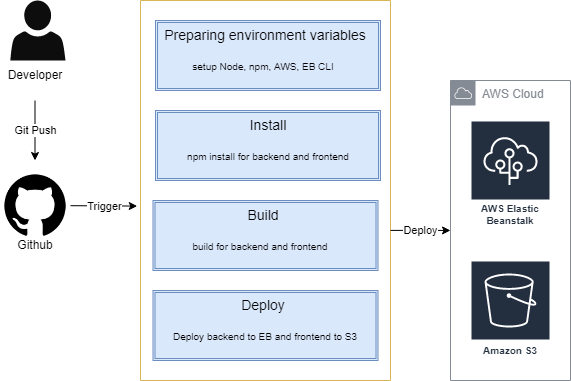

The diagram above was exported from draw.io. Its source (the exported page's mxGraphModel, read from the mxfile embedded in the PNG):
<mxGraphModel dx="1185" dy="655" grid="1" gridSize="10" guides="1" tooltips="1" connect="1" arrows="1" fold="1" page="1" pageScale="1" pageWidth="827" pageHeight="1169" math="0" shadow="0">
  <root>
    <mxCell id="0" />
    <mxCell id="1" parent="0" />
    <mxCell id="tpDHVvFiou-DVX9QptYw-2" value="" style="shape=image;html=1;verticalAlign=top;verticalLabelPosition=bottom;labelBackgroundColor=#ffffff;imageAspect=0;aspect=fixed;image=https://cdn4.iconfinder.com/data/icons/ionicons/512/icon-social-github-128.png" vertex="1" parent="1">
      <mxGeometry x="50" y="210" width="70" height="70" as="geometry" />
    </mxCell>
    <mxCell id="tpDHVvFiou-DVX9QptYw-3" value="" style="sketch=0;pointerEvents=1;shadow=0;dashed=0;html=1;strokeColor=none;fillColor=#0D0D0D;labelPosition=center;verticalLabelPosition=bottom;verticalAlign=top;outlineConnect=0;align=center;shape=mxgraph.office.users.user;" vertex="1" parent="1">
      <mxGeometry x="59.8" y="40" width="55.2" height="60" as="geometry" />
    </mxCell>
    <mxCell id="tpDHVvFiou-DVX9QptYw-4" value="Developer" style="text;html=1;strokeColor=none;fillColor=none;align=center;verticalAlign=middle;whiteSpace=wrap;rounded=0;" vertex="1" parent="1">
      <mxGeometry x="55" y="100" width="60" height="30" as="geometry" />
    </mxCell>
    <mxCell id="tpDHVvFiou-DVX9QptYw-5" value="Github" style="text;html=1;strokeColor=none;fillColor=none;align=center;verticalAlign=middle;whiteSpace=wrap;rounded=0;" vertex="1" parent="1">
      <mxGeometry x="55" y="270" width="60" height="30" as="geometry" />
    </mxCell>
    <mxCell id="tpDHVvFiou-DVX9QptYw-6" value="" style="endArrow=classic;html=1;rounded=0;" edge="1" parent="1">
      <mxGeometry relative="1" as="geometry">
        <mxPoint x="84.5" y="140" as="sourcePoint" />
        <mxPoint x="84.5" y="200" as="targetPoint" />
      </mxGeometry>
    </mxCell>
    <mxCell id="tpDHVvFiou-DVX9QptYw-7" value="Git Push" style="edgeLabel;resizable=0;html=1;align=center;verticalAlign=middle;fillColor=#0D0D0D;" connectable="0" vertex="1" parent="tpDHVvFiou-DVX9QptYw-6">
      <mxGeometry relative="1" as="geometry" />
    </mxCell>
    <mxCell id="tpDHVvFiou-DVX9QptYw-8" value="" style="endArrow=classic;html=1;rounded=0;entryX=-0.013;entryY=0.541;entryDx=0;entryDy=0;entryPerimeter=0;" edge="1" parent="1" source="tpDHVvFiou-DVX9QptYw-2" target="tpDHVvFiou-DVX9QptYw-11">
      <mxGeometry relative="1" as="geometry">
        <mxPoint x="140" y="230" as="sourcePoint" />
        <mxPoint x="187.82999999999998" y="250.11" as="targetPoint" />
      </mxGeometry>
    </mxCell>
    <mxCell id="tpDHVvFiou-DVX9QptYw-9" value="Trigger" style="edgeLabel;resizable=0;html=1;align=center;verticalAlign=middle;fillColor=#0D0D0D;" connectable="0" vertex="1" parent="tpDHVvFiou-DVX9QptYw-8">
      <mxGeometry relative="1" as="geometry" />
    </mxCell>
    <mxCell id="tpDHVvFiou-DVX9QptYw-11" value="" style="swimlane;startSize=0;fillColor=#BEFF4F;strokeColor=#d6b656;gradientColor=default;" vertex="1" parent="1">
      <mxGeometry x="190" y="40" width="250" height="380" as="geometry" />
    </mxCell>
    <mxCell id="tpDHVvFiou-DVX9QptYw-18" value="" style="shape=ext;double=1;rounded=0;whiteSpace=wrap;html=1;fontSize=14;fillColor=#dae8fc;strokeColor=#6c8ebf;" vertex="1" parent="tpDHVvFiou-DVX9QptYw-11">
      <mxGeometry x="15" y="20" width="225" height="70" as="geometry" />
    </mxCell>
    <mxCell id="tpDHVvFiou-DVX9QptYw-19" value="Preparing environment variables" style="text;html=1;strokeColor=none;fillColor=none;align=center;verticalAlign=middle;whiteSpace=wrap;rounded=0;fontSize=14;" vertex="1" parent="tpDHVvFiou-DVX9QptYw-11">
      <mxGeometry x="15" y="20" width="220" height="30" as="geometry" />
    </mxCell>
    <mxCell id="tpDHVvFiou-DVX9QptYw-30" value="&lt;font style=&quot;font-size: 10px;&quot;&gt;setup Node, npm, AWS, EB CLI&lt;/font&gt;" style="text;html=1;strokeColor=none;fillColor=none;align=center;verticalAlign=middle;whiteSpace=wrap;rounded=0;fontSize=14;" vertex="1" parent="tpDHVvFiou-DVX9QptYw-11">
      <mxGeometry x="17.5" y="50" width="210" height="30" as="geometry" />
    </mxCell>
    <mxCell id="tpDHVvFiou-DVX9QptYw-31" value="" style="shape=ext;double=1;rounded=0;whiteSpace=wrap;html=1;fontSize=14;fillColor=#dae8fc;strokeColor=#6c8ebf;" vertex="1" parent="tpDHVvFiou-DVX9QptYw-11">
      <mxGeometry x="15" y="110" width="225" height="70" as="geometry" />
    </mxCell>
    <mxCell id="tpDHVvFiou-DVX9QptYw-34" value="Install" style="text;html=1;strokeColor=none;fillColor=none;align=center;verticalAlign=middle;whiteSpace=wrap;rounded=0;fontSize=14;" vertex="1" parent="tpDHVvFiou-DVX9QptYw-11">
      <mxGeometry x="17.5" y="110" width="220" height="30" as="geometry" />
    </mxCell>
    <mxCell id="tpDHVvFiou-DVX9QptYw-35" value="&lt;span style=&quot;font-size: 10px;&quot;&gt;npm install for backend and frontend&lt;/span&gt;" style="text;html=1;strokeColor=none;fillColor=none;align=center;verticalAlign=middle;whiteSpace=wrap;rounded=0;fontSize=14;" vertex="1" parent="tpDHVvFiou-DVX9QptYw-11">
      <mxGeometry x="22.5" y="140" width="210" height="30" as="geometry" />
    </mxCell>
    <mxCell id="tpDHVvFiou-DVX9QptYw-36" value="" style="shape=ext;double=1;rounded=0;whiteSpace=wrap;html=1;fontSize=14;fillColor=#dae8fc;strokeColor=#6c8ebf;" vertex="1" parent="tpDHVvFiou-DVX9QptYw-11">
      <mxGeometry x="12.5" y="200" width="225" height="70" as="geometry" />
    </mxCell>
    <mxCell id="tpDHVvFiou-DVX9QptYw-37" value="Build" style="text;html=1;strokeColor=none;fillColor=none;align=center;verticalAlign=middle;whiteSpace=wrap;rounded=0;fontSize=14;" vertex="1" parent="tpDHVvFiou-DVX9QptYw-11">
      <mxGeometry x="12.5" y="200" width="220" height="30" as="geometry" />
    </mxCell>
    <mxCell id="tpDHVvFiou-DVX9QptYw-38" value="&lt;span style=&quot;font-size: 10px;&quot;&gt;build for backend and frontend&lt;/span&gt;" style="text;html=1;strokeColor=none;fillColor=none;align=center;verticalAlign=middle;whiteSpace=wrap;rounded=0;fontSize=14;" vertex="1" parent="tpDHVvFiou-DVX9QptYw-11">
      <mxGeometry x="15" y="230" width="210" height="30" as="geometry" />
    </mxCell>
    <mxCell id="tpDHVvFiou-DVX9QptYw-39" value="" style="shape=ext;double=1;rounded=0;whiteSpace=wrap;html=1;fontSize=14;fillColor=#dae8fc;strokeColor=#6c8ebf;" vertex="1" parent="tpDHVvFiou-DVX9QptYw-11">
      <mxGeometry x="12.5" y="290" width="225" height="70" as="geometry" />
    </mxCell>
    <mxCell id="tpDHVvFiou-DVX9QptYw-40" value="Deploy" style="text;html=1;strokeColor=none;fillColor=none;align=center;verticalAlign=middle;whiteSpace=wrap;rounded=0;fontSize=14;" vertex="1" parent="tpDHVvFiou-DVX9QptYw-11">
      <mxGeometry x="12.5" y="290" width="220" height="30" as="geometry" />
    </mxCell>
    <mxCell id="tpDHVvFiou-DVX9QptYw-41" value="&lt;span style=&quot;font-size: 10px;&quot;&gt;Deploy backend to EB and frontend to S3&lt;/span&gt;" style="text;html=1;strokeColor=none;fillColor=none;align=center;verticalAlign=middle;whiteSpace=wrap;rounded=0;fontSize=14;" vertex="1" parent="tpDHVvFiou-DVX9QptYw-11">
      <mxGeometry x="20" y="320" width="210" height="30" as="geometry" />
    </mxCell>
    <mxCell id="tpDHVvFiou-DVX9QptYw-57" value="AWS Cloud" style="sketch=0;outlineConnect=0;gradientColor=none;html=1;whiteSpace=wrap;fontSize=12;fontStyle=0;shape=mxgraph.aws4.group;grIcon=mxgraph.aws4.group_aws_cloud;strokeColor=#858B94;fillColor=none;verticalAlign=top;align=left;spacingLeft=30;fontColor=#858B94;dashed=0;" vertex="1" parent="1">
      <mxGeometry x="500" y="120" width="120" height="300" as="geometry" />
    </mxCell>
    <mxCell id="tpDHVvFiou-DVX9QptYw-55" value="" style="endArrow=classic;html=1;rounded=0;exitX=1;exitY=0.605;exitDx=0;exitDy=0;exitPerimeter=0;" edge="1" parent="1" source="tpDHVvFiou-DVX9QptYw-11" target="tpDHVvFiou-DVX9QptYw-57">
      <mxGeometry relative="1" as="geometry">
        <mxPoint x="500" y="290" as="sourcePoint" />
        <mxPoint x="530" y="285" as="targetPoint" />
      </mxGeometry>
    </mxCell>
    <mxCell id="tpDHVvFiou-DVX9QptYw-56" value="Deploy" style="edgeLabel;resizable=0;html=1;align=center;verticalAlign=middle;fillColor=#0D0D0D;" connectable="0" vertex="1" parent="tpDHVvFiou-DVX9QptYw-55">
      <mxGeometry relative="1" as="geometry" />
    </mxCell>
    <mxCell id="tpDHVvFiou-DVX9QptYw-58" value="AWS Elastic Beanstalk" style="sketch=0;outlineConnect=0;fontColor=#232F3E;gradientColor=none;strokeColor=#ffffff;fillColor=#232F3E;dashed=0;verticalLabelPosition=middle;verticalAlign=bottom;align=center;html=1;whiteSpace=wrap;fontSize=10;fontStyle=1;spacing=3;shape=mxgraph.aws4.productIcon;prIcon=mxgraph.aws4.elastic_beanstalk;" vertex="1" parent="1">
      <mxGeometry x="520" y="160" width="80" height="110" as="geometry" />
    </mxCell>
    <mxCell id="tpDHVvFiou-DVX9QptYw-59" value="Amazon S3" style="sketch=0;outlineConnect=0;fontColor=#232F3E;gradientColor=none;strokeColor=#ffffff;fillColor=#232F3E;dashed=0;verticalLabelPosition=middle;verticalAlign=bottom;align=center;html=1;whiteSpace=wrap;fontSize=10;fontStyle=1;spacing=3;shape=mxgraph.aws4.productIcon;prIcon=mxgraph.aws4.s3;" vertex="1" parent="1">
      <mxGeometry x="520" y="300" width="80" height="100" as="geometry" />
    </mxCell>
  </root>
</mxGraphModel>